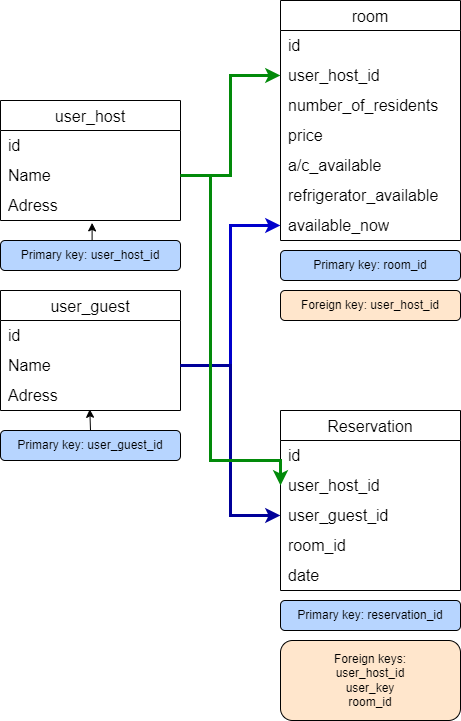

The diagram above was exported from draw.io. Its source (the exported page's mxGraphModel, read from the mxfile embedded in the PNG):
<mxGraphModel dx="1050" dy="534" grid="1" gridSize="10" guides="1" tooltips="1" connect="1" arrows="1" fold="1" page="1" pageScale="1" pageWidth="827" pageHeight="1169" math="0" shadow="0">
  <root>
    <mxCell id="0" />
    <mxCell id="1" parent="0" />
    <mxCell id="DrTKX07Md747x0h-s05a-23" value="user_host" style="shape=table;startSize=30;container=1;collapsible=0;childLayout=tableLayout;fixedRows=1;rowLines=0;fontStyle=0;strokeColor=default;fontSize=16;" parent="1" vertex="1">
      <mxGeometry x="80" y="130" width="180" height="120" as="geometry" />
    </mxCell>
    <mxCell id="DrTKX07Md747x0h-s05a-24" value="" style="shape=tableRow;horizontal=0;startSize=0;swimlaneHead=0;swimlaneBody=0;top=0;left=0;bottom=0;right=0;collapsible=0;dropTarget=0;fillColor=none;points=[[0,0.5],[1,0.5]];portConstraint=eastwest;strokeColor=inherit;fontSize=16;" parent="DrTKX07Md747x0h-s05a-23" vertex="1">
      <mxGeometry y="30" width="180" height="30" as="geometry" />
    </mxCell>
    <mxCell id="DrTKX07Md747x0h-s05a-26" value="id" style="shape=partialRectangle;html=1;whiteSpace=wrap;connectable=0;fillColor=none;top=0;left=0;bottom=0;right=0;align=left;spacingLeft=6;overflow=hidden;strokeColor=inherit;fontSize=16;" parent="DrTKX07Md747x0h-s05a-24" vertex="1">
      <mxGeometry width="180" height="30" as="geometry">
        <mxRectangle width="180" height="30" as="alternateBounds" />
      </mxGeometry>
    </mxCell>
    <mxCell id="DrTKX07Md747x0h-s05a-27" value="" style="shape=tableRow;horizontal=0;startSize=0;swimlaneHead=0;swimlaneBody=0;top=0;left=0;bottom=0;right=0;collapsible=0;dropTarget=0;fillColor=none;points=[[0,0.5],[1,0.5]];portConstraint=eastwest;strokeColor=inherit;fontSize=16;" parent="DrTKX07Md747x0h-s05a-23" vertex="1">
      <mxGeometry y="60" width="180" height="30" as="geometry" />
    </mxCell>
    <mxCell id="DrTKX07Md747x0h-s05a-29" value="Name" style="shape=partialRectangle;html=1;whiteSpace=wrap;connectable=0;fillColor=none;top=0;left=0;bottom=0;right=0;align=left;spacingLeft=6;overflow=hidden;strokeColor=inherit;fontSize=16;" parent="DrTKX07Md747x0h-s05a-27" vertex="1">
      <mxGeometry width="180" height="30" as="geometry">
        <mxRectangle width="180" height="30" as="alternateBounds" />
      </mxGeometry>
    </mxCell>
    <mxCell id="DrTKX07Md747x0h-s05a-30" value="" style="shape=tableRow;horizontal=0;startSize=0;swimlaneHead=0;swimlaneBody=0;top=0;left=0;bottom=0;right=0;collapsible=0;dropTarget=0;fillColor=none;points=[[0,0.5],[1,0.5]];portConstraint=eastwest;strokeColor=inherit;fontSize=16;" parent="DrTKX07Md747x0h-s05a-23" vertex="1">
      <mxGeometry y="90" width="180" height="30" as="geometry" />
    </mxCell>
    <mxCell id="DrTKX07Md747x0h-s05a-32" value="Adress" style="shape=partialRectangle;html=1;whiteSpace=wrap;connectable=0;fillColor=none;top=0;left=0;bottom=0;right=0;align=left;spacingLeft=6;overflow=hidden;strokeColor=inherit;fontSize=16;" parent="DrTKX07Md747x0h-s05a-30" vertex="1">
      <mxGeometry width="180" height="30" as="geometry">
        <mxRectangle width="180" height="30" as="alternateBounds" />
      </mxGeometry>
    </mxCell>
    <mxCell id="DrTKX07Md747x0h-s05a-35" style="edgeStyle=orthogonalEdgeStyle;rounded=0;orthogonalLoop=1;jettySize=auto;html=1;exitX=0.5;exitY=0;exitDx=0;exitDy=0;entryX=0.509;entryY=1.08;entryDx=0;entryDy=0;entryPerimeter=0;" parent="1" source="DrTKX07Md747x0h-s05a-34" target="DrTKX07Md747x0h-s05a-30" edge="1">
      <mxGeometry relative="1" as="geometry" />
    </mxCell>
    <mxCell id="DrTKX07Md747x0h-s05a-34" value="Primary key: user_host_id" style="rounded=1;whiteSpace=wrap;html=1;fillColor=#B7D5FF;" parent="1" vertex="1">
      <mxGeometry x="80" y="270" width="180" height="30" as="geometry" />
    </mxCell>
    <mxCell id="DrTKX07Md747x0h-s05a-36" value="user_guest" style="shape=table;startSize=30;container=1;collapsible=0;childLayout=tableLayout;fixedRows=1;rowLines=0;fontStyle=0;strokeColor=default;fontSize=16;" parent="1" vertex="1">
      <mxGeometry x="80" y="320" width="180" height="120" as="geometry" />
    </mxCell>
    <mxCell id="DrTKX07Md747x0h-s05a-37" value="" style="shape=tableRow;horizontal=0;startSize=0;swimlaneHead=0;swimlaneBody=0;top=0;left=0;bottom=0;right=0;collapsible=0;dropTarget=0;fillColor=none;points=[[0,0.5],[1,0.5]];portConstraint=eastwest;strokeColor=inherit;fontSize=16;" parent="DrTKX07Md747x0h-s05a-36" vertex="1">
      <mxGeometry y="30" width="180" height="30" as="geometry" />
    </mxCell>
    <mxCell id="DrTKX07Md747x0h-s05a-39" value="id" style="shape=partialRectangle;html=1;whiteSpace=wrap;connectable=0;fillColor=none;top=0;left=0;bottom=0;right=0;align=left;spacingLeft=6;overflow=hidden;strokeColor=inherit;fontSize=16;" parent="DrTKX07Md747x0h-s05a-37" vertex="1">
      <mxGeometry width="180" height="30" as="geometry">
        <mxRectangle width="180" height="30" as="alternateBounds" />
      </mxGeometry>
    </mxCell>
    <mxCell id="DrTKX07Md747x0h-s05a-40" value="" style="shape=tableRow;horizontal=0;startSize=0;swimlaneHead=0;swimlaneBody=0;top=0;left=0;bottom=0;right=0;collapsible=0;dropTarget=0;fillColor=none;points=[[0,0.5],[1,0.5]];portConstraint=eastwest;strokeColor=inherit;fontSize=16;" parent="DrTKX07Md747x0h-s05a-36" vertex="1">
      <mxGeometry y="60" width="180" height="30" as="geometry" />
    </mxCell>
    <mxCell id="DrTKX07Md747x0h-s05a-42" value="Name" style="shape=partialRectangle;html=1;whiteSpace=wrap;connectable=0;fillColor=none;top=0;left=0;bottom=0;right=0;align=left;spacingLeft=6;overflow=hidden;strokeColor=inherit;fontSize=16;" parent="DrTKX07Md747x0h-s05a-40" vertex="1">
      <mxGeometry width="180" height="30" as="geometry">
        <mxRectangle width="180" height="30" as="alternateBounds" />
      </mxGeometry>
    </mxCell>
    <mxCell id="DrTKX07Md747x0h-s05a-43" value="" style="shape=tableRow;horizontal=0;startSize=0;swimlaneHead=0;swimlaneBody=0;top=0;left=0;bottom=0;right=0;collapsible=0;dropTarget=0;fillColor=none;points=[[0,0.5],[1,0.5]];portConstraint=eastwest;strokeColor=inherit;fontSize=16;" parent="DrTKX07Md747x0h-s05a-36" vertex="1">
      <mxGeometry y="90" width="180" height="30" as="geometry" />
    </mxCell>
    <mxCell id="DrTKX07Md747x0h-s05a-45" value="Adress" style="shape=partialRectangle;html=1;whiteSpace=wrap;connectable=0;fillColor=none;top=0;left=0;bottom=0;right=0;align=left;spacingLeft=6;overflow=hidden;strokeColor=inherit;fontSize=16;" parent="DrTKX07Md747x0h-s05a-43" vertex="1">
      <mxGeometry width="180" height="30" as="geometry">
        <mxRectangle width="180" height="30" as="alternateBounds" />
      </mxGeometry>
    </mxCell>
    <mxCell id="DrTKX07Md747x0h-s05a-47" style="edgeStyle=orthogonalEdgeStyle;rounded=0;orthogonalLoop=1;jettySize=auto;html=1;exitX=0.5;exitY=0;exitDx=0;exitDy=0;entryX=0.496;entryY=0.96;entryDx=0;entryDy=0;entryPerimeter=0;" parent="1" source="DrTKX07Md747x0h-s05a-46" target="DrTKX07Md747x0h-s05a-43" edge="1">
      <mxGeometry relative="1" as="geometry" />
    </mxCell>
    <mxCell id="DrTKX07Md747x0h-s05a-46" value="Primary key: user_guest_id" style="rounded=1;whiteSpace=wrap;html=1;fillColor=#B7D5FF;" parent="1" vertex="1">
      <mxGeometry x="80" y="460" width="180" height="30" as="geometry" />
    </mxCell>
    <mxCell id="DrTKX07Md747x0h-s05a-58" value="room" style="shape=table;startSize=30;container=1;collapsible=0;childLayout=tableLayout;fixedRows=1;rowLines=0;fontStyle=0;strokeColor=default;fontSize=16;" parent="1" vertex="1">
      <mxGeometry x="360" y="30" width="180" height="240" as="geometry" />
    </mxCell>
    <mxCell id="DrTKX07Md747x0h-s05a-59" value="" style="shape=tableRow;horizontal=0;startSize=0;swimlaneHead=0;swimlaneBody=0;top=0;left=0;bottom=0;right=0;collapsible=0;dropTarget=0;fillColor=none;points=[[0,0.5],[1,0.5]];portConstraint=eastwest;strokeColor=inherit;fontSize=16;" parent="DrTKX07Md747x0h-s05a-58" vertex="1">
      <mxGeometry y="30" width="180" height="30" as="geometry" />
    </mxCell>
    <mxCell id="DrTKX07Md747x0h-s05a-61" value="id" style="shape=partialRectangle;html=1;whiteSpace=wrap;connectable=0;fillColor=none;top=0;left=0;bottom=0;right=0;align=left;spacingLeft=6;overflow=hidden;strokeColor=inherit;fontSize=16;" parent="DrTKX07Md747x0h-s05a-59" vertex="1">
      <mxGeometry width="180" height="30" as="geometry">
        <mxRectangle width="180" height="30" as="alternateBounds" />
      </mxGeometry>
    </mxCell>
    <mxCell id="DrTKX07Md747x0h-s05a-84" style="shape=tableRow;horizontal=0;startSize=0;swimlaneHead=0;swimlaneBody=0;top=0;left=0;bottom=0;right=0;collapsible=0;dropTarget=0;fillColor=none;points=[[0,0.5],[1,0.5]];portConstraint=eastwest;strokeColor=inherit;fontSize=16;" parent="DrTKX07Md747x0h-s05a-58" vertex="1">
      <mxGeometry y="60" width="180" height="30" as="geometry" />
    </mxCell>
    <mxCell id="DrTKX07Md747x0h-s05a-85" value="user_host_id" style="shape=partialRectangle;html=1;whiteSpace=wrap;connectable=0;fillColor=none;top=0;left=0;bottom=0;right=0;align=left;spacingLeft=6;overflow=hidden;strokeColor=inherit;fontSize=16;" parent="DrTKX07Md747x0h-s05a-84" vertex="1">
      <mxGeometry width="180" height="30" as="geometry">
        <mxRectangle width="180" height="30" as="alternateBounds" />
      </mxGeometry>
    </mxCell>
    <mxCell id="DrTKX07Md747x0h-s05a-62" value="" style="shape=tableRow;horizontal=0;startSize=0;swimlaneHead=0;swimlaneBody=0;top=0;left=0;bottom=0;right=0;collapsible=0;dropTarget=0;fillColor=none;points=[[0,0.5],[1,0.5]];portConstraint=eastwest;strokeColor=inherit;fontSize=16;" parent="DrTKX07Md747x0h-s05a-58" vertex="1">
      <mxGeometry y="90" width="180" height="30" as="geometry" />
    </mxCell>
    <mxCell id="DrTKX07Md747x0h-s05a-64" value="number_of_residents" style="shape=partialRectangle;html=1;whiteSpace=wrap;connectable=0;fillColor=none;top=0;left=0;bottom=0;right=0;align=left;spacingLeft=6;overflow=hidden;strokeColor=inherit;fontSize=16;" parent="DrTKX07Md747x0h-s05a-62" vertex="1">
      <mxGeometry width="180" height="30" as="geometry">
        <mxRectangle width="180" height="30" as="alternateBounds" />
      </mxGeometry>
    </mxCell>
    <mxCell id="DrTKX07Md747x0h-s05a-65" value="" style="shape=tableRow;horizontal=0;startSize=0;swimlaneHead=0;swimlaneBody=0;top=0;left=0;bottom=0;right=0;collapsible=0;dropTarget=0;fillColor=none;points=[[0,0.5],[1,0.5]];portConstraint=eastwest;strokeColor=inherit;fontSize=16;" parent="DrTKX07Md747x0h-s05a-58" vertex="1">
      <mxGeometry y="120" width="180" height="30" as="geometry" />
    </mxCell>
    <mxCell id="DrTKX07Md747x0h-s05a-67" value="price" style="shape=partialRectangle;html=1;whiteSpace=wrap;connectable=0;fillColor=none;top=0;left=0;bottom=0;right=0;align=left;spacingLeft=6;overflow=hidden;strokeColor=inherit;fontSize=16;" parent="DrTKX07Md747x0h-s05a-65" vertex="1">
      <mxGeometry width="180" height="30" as="geometry">
        <mxRectangle width="180" height="30" as="alternateBounds" />
      </mxGeometry>
    </mxCell>
    <mxCell id="DrTKX07Md747x0h-s05a-74" style="shape=tableRow;horizontal=0;startSize=0;swimlaneHead=0;swimlaneBody=0;top=0;left=0;bottom=0;right=0;collapsible=0;dropTarget=0;fillColor=none;points=[[0,0.5],[1,0.5]];portConstraint=eastwest;strokeColor=inherit;fontSize=16;" parent="DrTKX07Md747x0h-s05a-58" vertex="1">
      <mxGeometry y="150" width="180" height="30" as="geometry" />
    </mxCell>
    <mxCell id="DrTKX07Md747x0h-s05a-75" value="a/c_available" style="shape=partialRectangle;html=1;whiteSpace=wrap;connectable=0;fillColor=none;top=0;left=0;bottom=0;right=0;align=left;spacingLeft=6;overflow=hidden;strokeColor=inherit;fontSize=16;" parent="DrTKX07Md747x0h-s05a-74" vertex="1">
      <mxGeometry width="180" height="30" as="geometry">
        <mxRectangle width="180" height="30" as="alternateBounds" />
      </mxGeometry>
    </mxCell>
    <mxCell id="DrTKX07Md747x0h-s05a-80" style="shape=tableRow;horizontal=0;startSize=0;swimlaneHead=0;swimlaneBody=0;top=0;left=0;bottom=0;right=0;collapsible=0;dropTarget=0;fillColor=none;points=[[0,0.5],[1,0.5]];portConstraint=eastwest;strokeColor=inherit;fontSize=16;" parent="DrTKX07Md747x0h-s05a-58" vertex="1">
      <mxGeometry y="180" width="180" height="30" as="geometry" />
    </mxCell>
    <mxCell id="DrTKX07Md747x0h-s05a-81" value="refrigerator_available" style="shape=partialRectangle;html=1;whiteSpace=wrap;connectable=0;fillColor=none;top=0;left=0;bottom=0;right=0;align=left;spacingLeft=6;overflow=hidden;strokeColor=inherit;fontSize=16;" parent="DrTKX07Md747x0h-s05a-80" vertex="1">
      <mxGeometry width="180" height="30" as="geometry">
        <mxRectangle width="180" height="30" as="alternateBounds" />
      </mxGeometry>
    </mxCell>
    <mxCell id="DrTKX07Md747x0h-s05a-82" style="shape=tableRow;horizontal=0;startSize=0;swimlaneHead=0;swimlaneBody=0;top=0;left=0;bottom=0;right=0;collapsible=0;dropTarget=0;fillColor=none;points=[[0,0.5],[1,0.5]];portConstraint=eastwest;strokeColor=inherit;fontSize=16;" parent="DrTKX07Md747x0h-s05a-58" vertex="1">
      <mxGeometry y="210" width="180" height="30" as="geometry" />
    </mxCell>
    <mxCell id="DrTKX07Md747x0h-s05a-83" value="available_now" style="shape=partialRectangle;html=1;whiteSpace=wrap;connectable=0;fillColor=none;top=0;left=0;bottom=0;right=0;align=left;spacingLeft=6;overflow=hidden;strokeColor=inherit;fontSize=16;" parent="DrTKX07Md747x0h-s05a-82" vertex="1">
      <mxGeometry width="180" height="30" as="geometry">
        <mxRectangle width="180" height="30" as="alternateBounds" />
      </mxGeometry>
    </mxCell>
    <mxCell id="DrTKX07Md747x0h-s05a-69" value="Foreign key: user_host_id" style="rounded=1;whiteSpace=wrap;html=1;fillColor=#FFE6CC;" parent="1" vertex="1">
      <mxGeometry x="360" y="320" width="180" height="30" as="geometry" />
    </mxCell>
    <mxCell id="DrTKX07Md747x0h-s05a-76" style="shape=tableRow;horizontal=0;startSize=0;swimlaneHead=0;swimlaneBody=0;top=0;left=0;bottom=0;right=0;collapsible=0;dropTarget=0;fillColor=none;points=[[0,0.5],[1,0.5]];portConstraint=eastwest;strokeColor=inherit;fontSize=16;" parent="1" vertex="1">
      <mxGeometry x="360" y="180" width="180" height="30" as="geometry" />
    </mxCell>
    <mxCell id="DrTKX07Md747x0h-s05a-86" style="edgeStyle=orthogonalEdgeStyle;rounded=0;orthogonalLoop=1;jettySize=auto;html=1;exitX=1;exitY=0.5;exitDx=0;exitDy=0;entryX=0;entryY=0.5;entryDx=0;entryDy=0;strokeColor=#028A0A;strokeWidth=3;" parent="1" source="DrTKX07Md747x0h-s05a-27" target="DrTKX07Md747x0h-s05a-84" edge="1">
      <mxGeometry relative="1" as="geometry" />
    </mxCell>
    <mxCell id="DrTKX07Md747x0h-s05a-87" style="edgeStyle=orthogonalEdgeStyle;rounded=0;orthogonalLoop=1;jettySize=auto;html=1;entryX=0;entryY=0.5;entryDx=0;entryDy=0;strokeColor=#0000CC;strokeWidth=3;" parent="1" source="DrTKX07Md747x0h-s05a-40" target="DrTKX07Md747x0h-s05a-82" edge="1">
      <mxGeometry relative="1" as="geometry" />
    </mxCell>
    <mxCell id="DrTKX07Md747x0h-s05a-88" value="Primary key: room_id" style="rounded=1;whiteSpace=wrap;html=1;fillColor=#B7D5FF;" parent="1" vertex="1">
      <mxGeometry x="360" y="280" width="180" height="30" as="geometry" />
    </mxCell>
    <mxCell id="DrTKX07Md747x0h-s05a-89" value="Reservation" style="shape=table;startSize=30;container=1;collapsible=0;childLayout=tableLayout;fixedRows=1;rowLines=0;fontStyle=0;strokeColor=default;fontSize=16;" parent="1" vertex="1">
      <mxGeometry x="360" y="440" width="180" height="180" as="geometry" />
    </mxCell>
    <mxCell id="DrTKX07Md747x0h-s05a-90" value="" style="shape=tableRow;horizontal=0;startSize=0;swimlaneHead=0;swimlaneBody=0;top=0;left=0;bottom=0;right=0;collapsible=0;dropTarget=0;fillColor=none;points=[[0,0.5],[1,0.5]];portConstraint=eastwest;strokeColor=inherit;fontSize=16;" parent="DrTKX07Md747x0h-s05a-89" vertex="1">
      <mxGeometry y="30" width="180" height="30" as="geometry" />
    </mxCell>
    <mxCell id="DrTKX07Md747x0h-s05a-91" value="id" style="shape=partialRectangle;html=1;whiteSpace=wrap;connectable=0;fillColor=none;top=0;left=0;bottom=0;right=0;align=left;spacingLeft=6;overflow=hidden;strokeColor=inherit;fontSize=16;" parent="DrTKX07Md747x0h-s05a-90" vertex="1">
      <mxGeometry width="180" height="30" as="geometry">
        <mxRectangle width="180" height="30" as="alternateBounds" />
      </mxGeometry>
    </mxCell>
    <mxCell id="DrTKX07Md747x0h-s05a-92" style="shape=tableRow;horizontal=0;startSize=0;swimlaneHead=0;swimlaneBody=0;top=0;left=0;bottom=0;right=0;collapsible=0;dropTarget=0;fillColor=none;points=[[0,0.5],[1,0.5]];portConstraint=eastwest;strokeColor=inherit;fontSize=16;" parent="DrTKX07Md747x0h-s05a-89" vertex="1">
      <mxGeometry y="60" width="180" height="30" as="geometry" />
    </mxCell>
    <mxCell id="DrTKX07Md747x0h-s05a-93" value="user_host_id" style="shape=partialRectangle;html=1;whiteSpace=wrap;connectable=0;fillColor=none;top=0;left=0;bottom=0;right=0;align=left;spacingLeft=6;overflow=hidden;strokeColor=inherit;fontSize=16;" parent="DrTKX07Md747x0h-s05a-92" vertex="1">
      <mxGeometry width="180" height="30" as="geometry">
        <mxRectangle width="180" height="30" as="alternateBounds" />
      </mxGeometry>
    </mxCell>
    <mxCell id="DrTKX07Md747x0h-s05a-94" value="" style="shape=tableRow;horizontal=0;startSize=0;swimlaneHead=0;swimlaneBody=0;top=0;left=0;bottom=0;right=0;collapsible=0;dropTarget=0;fillColor=none;points=[[0,0.5],[1,0.5]];portConstraint=eastwest;strokeColor=inherit;fontSize=16;" parent="DrTKX07Md747x0h-s05a-89" vertex="1">
      <mxGeometry y="90" width="180" height="30" as="geometry" />
    </mxCell>
    <mxCell id="DrTKX07Md747x0h-s05a-95" value="user_guest_id" style="shape=partialRectangle;html=1;whiteSpace=wrap;connectable=0;fillColor=none;top=0;left=0;bottom=0;right=0;align=left;spacingLeft=6;overflow=hidden;strokeColor=inherit;fontSize=16;" parent="DrTKX07Md747x0h-s05a-94" vertex="1">
      <mxGeometry width="180" height="30" as="geometry">
        <mxRectangle width="180" height="30" as="alternateBounds" />
      </mxGeometry>
    </mxCell>
    <mxCell id="DrTKX07Md747x0h-s05a-96" value="" style="shape=tableRow;horizontal=0;startSize=0;swimlaneHead=0;swimlaneBody=0;top=0;left=0;bottom=0;right=0;collapsible=0;dropTarget=0;fillColor=none;points=[[0,0.5],[1,0.5]];portConstraint=eastwest;strokeColor=inherit;fontSize=16;" parent="DrTKX07Md747x0h-s05a-89" vertex="1">
      <mxGeometry y="120" width="180" height="30" as="geometry" />
    </mxCell>
    <mxCell id="DrTKX07Md747x0h-s05a-97" value="room_id" style="shape=partialRectangle;html=1;whiteSpace=wrap;connectable=0;fillColor=none;top=0;left=0;bottom=0;right=0;align=left;spacingLeft=6;overflow=hidden;strokeColor=inherit;fontSize=16;" parent="DrTKX07Md747x0h-s05a-96" vertex="1">
      <mxGeometry width="180" height="30" as="geometry">
        <mxRectangle width="180" height="30" as="alternateBounds" />
      </mxGeometry>
    </mxCell>
    <mxCell id="DrTKX07Md747x0h-s05a-98" style="shape=tableRow;horizontal=0;startSize=0;swimlaneHead=0;swimlaneBody=0;top=0;left=0;bottom=0;right=0;collapsible=0;dropTarget=0;fillColor=none;points=[[0,0.5],[1,0.5]];portConstraint=eastwest;strokeColor=inherit;fontSize=16;" parent="DrTKX07Md747x0h-s05a-89" vertex="1">
      <mxGeometry y="150" width="180" height="30" as="geometry" />
    </mxCell>
    <mxCell id="DrTKX07Md747x0h-s05a-99" value="date" style="shape=partialRectangle;html=1;whiteSpace=wrap;connectable=0;fillColor=none;top=0;left=0;bottom=0;right=0;align=left;spacingLeft=6;overflow=hidden;strokeColor=inherit;fontSize=16;" parent="DrTKX07Md747x0h-s05a-98" vertex="1">
      <mxGeometry width="180" height="30" as="geometry">
        <mxRectangle width="180" height="30" as="alternateBounds" />
      </mxGeometry>
    </mxCell>
    <mxCell id="DrTKX07Md747x0h-s05a-104" value="Foreign keys: &lt;br&gt;user_host_id&lt;br&gt;user_key&lt;br&gt;room_id" style="rounded=1;whiteSpace=wrap;html=1;fillColor=#FFE6CC;" parent="1" vertex="1">
      <mxGeometry x="360" y="670" width="180" height="80" as="geometry" />
    </mxCell>
    <mxCell id="DrTKX07Md747x0h-s05a-105" value="Primary key: reservation_id" style="rounded=1;whiteSpace=wrap;html=1;fillColor=#B7D5FF;" parent="1" vertex="1">
      <mxGeometry x="360" y="630" width="180" height="30" as="geometry" />
    </mxCell>
    <mxCell id="DrTKX07Md747x0h-s05a-106" style="edgeStyle=orthogonalEdgeStyle;rounded=0;orthogonalLoop=1;jettySize=auto;html=1;exitX=1;exitY=0.5;exitDx=0;exitDy=0;entryX=0;entryY=0.5;entryDx=0;entryDy=0;strokeColor=#000099;spacing=2;strokeWidth=3;" parent="1" source="DrTKX07Md747x0h-s05a-40" target="DrTKX07Md747x0h-s05a-94" edge="1">
      <mxGeometry relative="1" as="geometry" />
    </mxCell>
    <mxCell id="DrTKX07Md747x0h-s05a-108" style="edgeStyle=orthogonalEdgeStyle;rounded=0;orthogonalLoop=1;jettySize=auto;html=1;exitX=1;exitY=0.5;exitDx=0;exitDy=0;entryX=0;entryY=0.5;entryDx=0;entryDy=0;strokeColor=#028A0A;strokeWidth=3;" parent="1" source="DrTKX07Md747x0h-s05a-27" target="DrTKX07Md747x0h-s05a-92" edge="1">
      <mxGeometry relative="1" as="geometry">
        <Array as="points">
          <mxPoint x="290" y="205" />
          <mxPoint x="290" y="490" />
          <mxPoint x="360" y="490" />
        </Array>
      </mxGeometry>
    </mxCell>
  </root>
</mxGraphModel>